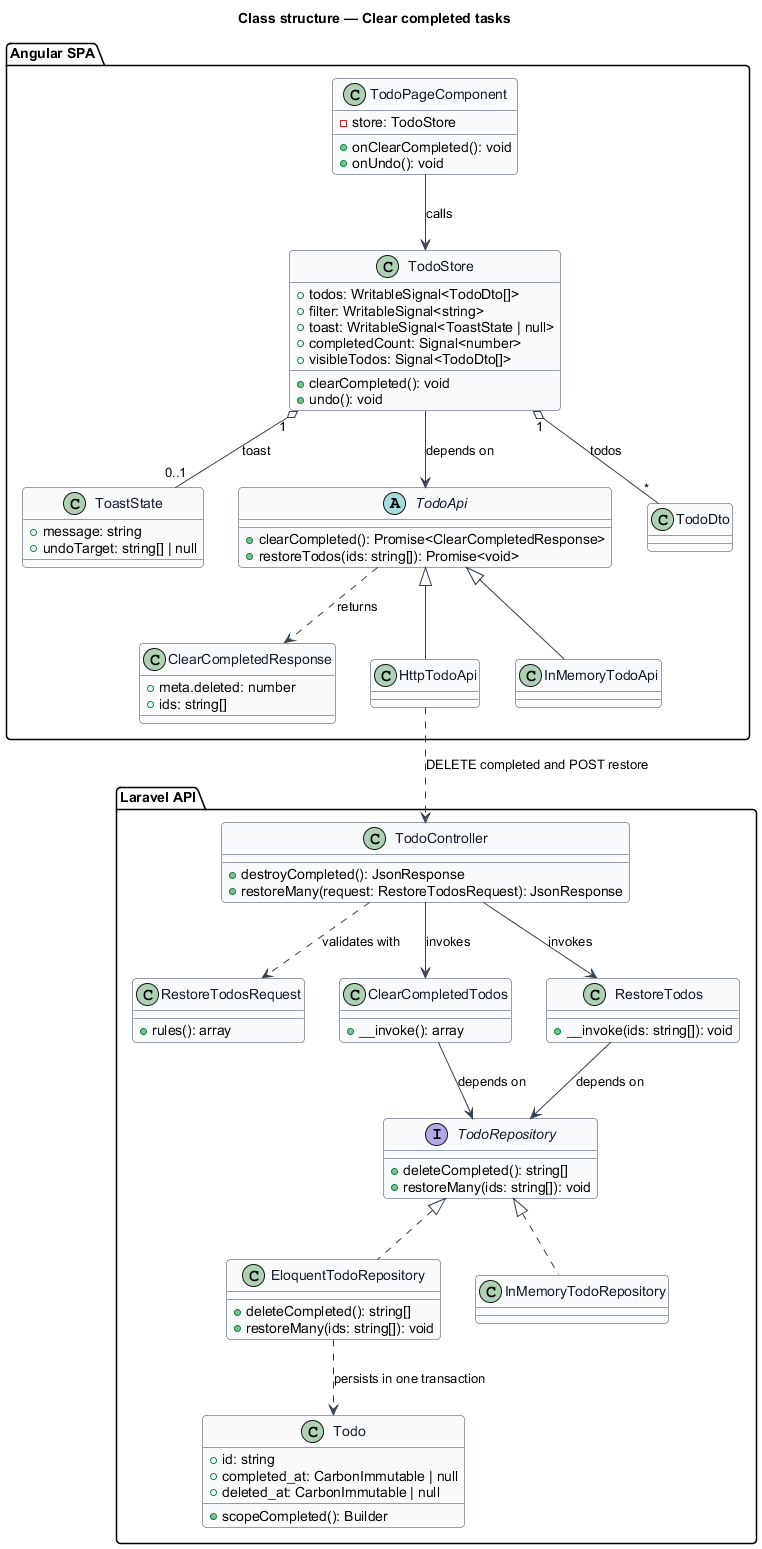

The diagram above was rendered by PlantUML. Its source (embedded in the PNG):
@startuml
' --- shared skin header ---
skinparam backgroundColor #FFFFFF
skinparam shadowing false
skinparam roundcorner 8
skinparam defaultFontName Arial
skinparam ArrowColor #344054
skinparam class {
  BorderColor #344054
  FontColor #101828
  BackgroundColor #F9FAFB
}
' --------------------------
title Class structure — Clear completed tasks

package "Angular SPA" {
  class TodoPageComponent {
    -store: TodoStore
    +onClearCompleted(): void
    +onUndo(): void
  }
  class TodoStore {
    +todos: WritableSignal<TodoDto[]>
    +filter: WritableSignal<string>
    +toast: WritableSignal<ToastState | null>
    +completedCount: Signal<number>
    +visibleTodos: Signal<TodoDto[]>
    +clearCompleted(): void
    +undo(): void
  }
  class ToastState {
    +message: string
    +undoTarget: string[] | null
  }
  abstract class TodoApi {
    +clearCompleted(): Promise<ClearCompletedResponse>
    +restoreTodos(ids: string[]): Promise<void>
  }
  class ClearCompletedResponse {
    +meta.deleted: number
    +ids: string[]
  }
  class HttpTodoApi
  class InMemoryTodoApi
  class TodoDto
}

package "Laravel API" {
  class TodoController {
    +destroyCompleted(): JsonResponse
    +restoreMany(request: RestoreTodosRequest): JsonResponse
  }
  class RestoreTodosRequest {
    +rules(): array
  }
  class ClearCompletedTodos {
    +__invoke(): array
  }
  class RestoreTodos {
    +__invoke(ids: string[]): void
  }
  interface TodoRepository {
    +deleteCompleted(): string[]
    +restoreMany(ids: string[]): void
  }
  class EloquentTodoRepository {
    +deleteCompleted(): string[]
    +restoreMany(ids: string[]): void
  }
  class InMemoryTodoRepository
  class Todo {
    +id: string
    +completed_at: CarbonImmutable | null
    +deleted_at: CarbonImmutable | null
    +scopeCompleted(): Builder
  }
}

TodoPageComponent --> TodoStore : calls
TodoStore --> TodoApi : depends on
TodoStore "1" o-- "*" TodoDto : todos
TodoStore "1" o-- "0..1" ToastState : toast
TodoApi <|-- HttpTodoApi
TodoApi <|-- InMemoryTodoApi
TodoApi ..> ClearCompletedResponse : returns
HttpTodoApi ..> TodoController : DELETE completed and POST restore

TodoController ..> RestoreTodosRequest : validates with
TodoController --> ClearCompletedTodos : invokes
TodoController --> RestoreTodos : invokes
ClearCompletedTodos --> TodoRepository : depends on
RestoreTodos --> TodoRepository : depends on
TodoRepository <|.. EloquentTodoRepository
TodoRepository <|.. InMemoryTodoRepository
EloquentTodoRepository ..> Todo : persists in one transaction
@enduml